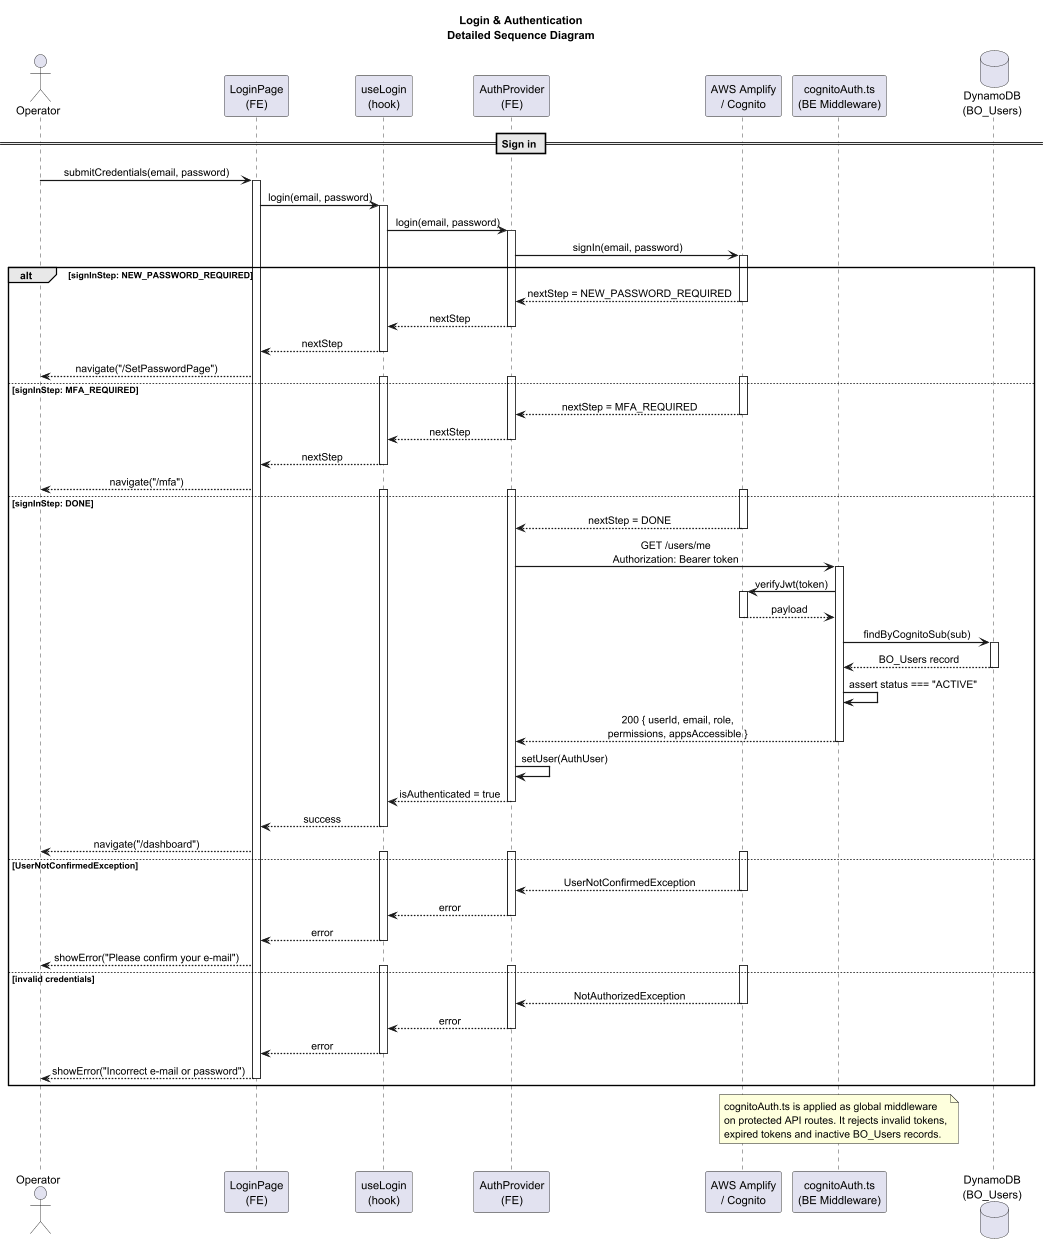

The diagram above was rendered by PlantUML. Its source (embedded in the PNG):
@startuml BOSH-26_SSD_Full
title Login & Authentication\nDetailed Sequence Diagram

skinparam sequenceMessageAlign center
skinparam sequenceArrowThickness 1.5
skinparam BoxPadding 10

actor "Operator" as OP
participant "LoginPage\n(FE)" as LP
participant "useLogin\n(hook)" as UL
participant "AuthProvider\n(FE)" as AP
participant "AWS Amplify\n/ Cognito" as COG
participant "cognitoAuth.ts\n(BE Middleware)" as MW
database "DynamoDB\n(BO_Users)" as DDB

== Sign in ==
OP -> LP : submitCredentials(email, password)
activate LP
LP -> UL : login(email, password)
activate UL
UL -> AP : login(email, password)
activate AP
AP -> COG : signIn(email, password)
activate COG

alt signInStep: NEW_PASSWORD_REQUIRED
  COG --> AP : nextStep = NEW_PASSWORD_REQUIRED
  deactivate
  AP --> UL : nextStep
  deactivate
  UL --> LP : nextStep
  deactivate
  LP --> OP : navigate("/SetPasswordPage")

else signInStep: MFA_REQUIRED
    activate COG
    activate AP
    activate UL

COG --> AP : nextStep = MFA_REQUIRED
  deactivate COG
  AP --> UL : nextStep
  deactivate AP
  UL --> LP : nextStep
  deactivate UL
  LP --> OP : navigate("/mfa")

else signInStep: DONE
    activate COG
    activate AP
    activate UL
    COG --> AP : nextStep = DONE
    deactivate COG


  AP -> MW : GET /users/me\nAuthorization: Bearer token
  activate MW
  MW -> COG : verifyJwt(token)
  activate COG
  COG --> MW : payload
  deactivate COG
  MW -> DDB : findByCognitoSub(sub)
  activate DDB
  DDB --> MW : BO_Users record
  deactivate DDB
  MW -> MW : assert status === "ACTIVE"
  MW --> AP : 200 { userId, email, role,\npermissions, appsAccessible }
  deactivate MW

  AP -> AP : setUser(AuthUser)
  AP --> UL : isAuthenticated = true
    deactivate AP
    UL --> LP : success
  deactivate UL
  LP --> OP : navigate("/dashboard")

else UserNotConfirmedException
activate COG
    activate AP
    activate UL
  COG --> AP : UserNotConfirmedException
  deactivate COG
  AP --> UL : error
  deactivate AP
  UL --> LP : error
  deactivate UL
  LP --> OP : showError("Please confirm your e-mail")

else invalid credentials
activate COG
    activate AP
    activate UL
  COG --> AP : NotAuthorizedException
  deactivate COG
  AP --> UL : error
  deactivate AP
  UL --> LP : error
  deactivate UL
  LP --> OP : showError("Incorrect e-mail or password")
deactivate LP
end

note over MW
  cognitoAuth.ts is applied as global middleware
  on protected API routes. It rejects invalid tokens,
  expired tokens and inactive BO_Users records.
end note
||20||

@enduml